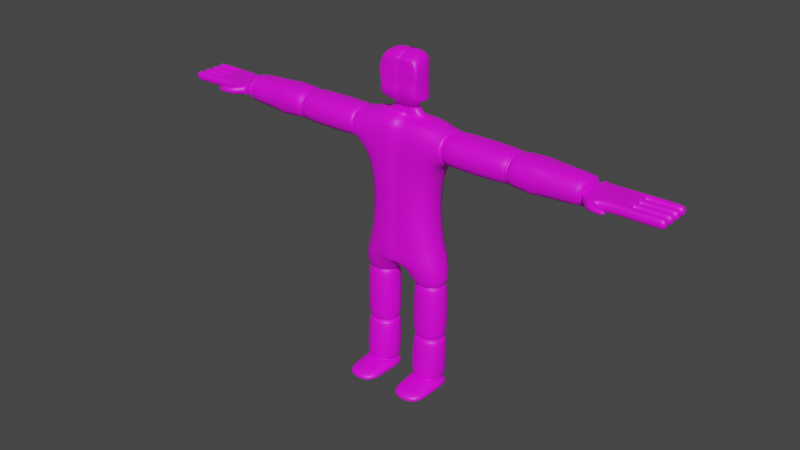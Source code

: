 # Source: 2human.blend  (saved by Blender 3.6.11; exported with 4.5.12 LTS)
import bpy
from mathutils import Matrix  # noqa: F401  (used for matrix-valued properties, if any)

bpy.ops.wm.read_factory_settings(use_empty=True)
scene = bpy.context.scene
scene.name = 'Scene'

# ---- collections
col_collection = bpy.data.collections.new('Collection'); scene.collection.children.link(col_collection)

# ---- images (referenced by path relative to the original .blend; pixels are not part of the script)
import os
ASSET_DIR = os.environ.get("B2B_ASSET_DIR", "")  # directory of the original .blend (textures are referenced by path, not embedded)
HERE = os.path.dirname(os.path.abspath(__file__))  # packed textures are extracted next to this script under _unpacked/

def load_image(name, relpath, width, height, colorspace="sRGB"):
    """Load a texture the original file referenced (path relative to the .blend, or extracted next to this script)."""
    p = next((c for c in (os.path.join(HERE, relpath), os.path.join(ASSET_DIR, relpath)) if relpath and os.path.exists(c)), "")
    if p:
        img = bpy.data.images.load(p, check_existing=True)
        img.name = name
    else:  # same state as the original file: an image datablock whose file is absent (Cycles renders it pink)
        img = bpy.data.images.new(name, width, height)
        img.source = "FILE"
        img.filepath = "//" + (relpath or name)
    img.colorspace_settings.name = colorspace
    return img
img_colorpallete2_jpeg = load_image('colorpallete2.jpeg', 'colorpallete2.jpeg', 1024, 1024, 'sRGB')

# ---- materials (node trees are filled in below, after node groups)
mat_materiais = bpy.data.materials.new('Materiais')
mat_materiais.use_transparent_shadow = False

# ---- material node trees
mat_materiais.use_nodes = True; mat_materiais.node_tree.nodes.clear()
_N = mat_materiais.node_tree.nodes; _L = mat_materiais.node_tree.links
n0 = _N.new('ShaderNodeBsdfPrincipled'); n0.name = 'BSDF - Pré-fundamentado'; n0.location = (10, 300)
n0.distribution = 'GGX'
n0.subsurface_method = 'RANDOM_WALK_SKIN'
n0.inputs[3].default_value = 1.45
n0.inputs[27].default_value = (0.0, 0.0, 0.0, 1.0)
n0.inputs[28].default_value = 1.0
n1 = _N.new('ShaderNodeOutputMaterial'); n1.name = 'Saída de material'; n1.location = (300, 300)
n2 = _N.new('ShaderNodeTexImage'); n2.name = 'Textura de imagem'; n2.location = (-343, 193)
n2.image = img_colorpallete2_jpeg
_L.new(n0.outputs[0], n1.inputs[0])
_L.new(n2.outputs[0], n0.inputs[0])
n1.is_active_output = True

# ---- world
world_world = bpy.data.worlds.new('World'); scene.world = world_world
world_world.use_nodes = True; world_world.node_tree.nodes.clear()
_N = world_world.node_tree.nodes; _L = world_world.node_tree.links
n0 = _N.new('ShaderNodeOutputWorld'); n0.name = 'World Output'; n0.location = (300, 300)
n1 = _N.new('ShaderNodeBackground'); n1.name = 'Background'; n1.location = (10, 300)
n1.inputs[0].default_value = (0.05088, 0.05088, 0.05088, 1.0)
_L.new(n1.outputs[0], n0.inputs[0])
n0.is_active_output = True
world_world.color = (0.05088, 0.05088, 0.05088)
world_world.use_sun_shadow = False
world_world.sun_shadow_jitter_overblur = 0.0

# ---- meshes
me_cubo = bpy.data.meshes.new('Cubo')
me_cubo.from_pydata([(-0.8719, -1.0, -0.8418), (-1.0, -1.0, 1.0), (-0.8719, 1.0, -0.8418), (-1.0, 1.0, 1.0), (0.0, -0.9853, -1.012), (0.0, -1.0, 1.0), (0.0, 1.006, -1.022), (0.0, 1.0, 1.0), (-0.7417, -0.9886, -0.4739), (-0.7417, -0.9886, 0.02611), (-0.9203, -1.0, 0.438), (-0.9203, 1.0, 0.438), (-0.7417, 0.9771, 0.03701), (-0.7417, 0.9771, -0.463), (0.0, 1.0, 0.5), (0.0, 0.9771, 0.01817), (0.0, 0.9771, -0.4818), (0.0, -1.0, 0.5), (0.0, -0.9886, 0.007268), (0.0, -0.9886, -0.4927), (-1.0, 1.0, -1.1), (-1.0, -1.0, -1.1), (0.0, 1.006, -1.123), (0.0, -0.9853, -1.112), (-0.9989, 0.7673, -3.063), (-0.9989, -0.7673, -3.063), (-0.2316, 0.7673, -3.063), (-0.2316, -0.7673, -3.063), (-0.9989, -2.082, -2.929), (-0.2316, -2.082, -2.929), (-0.9989, -2.082, -3.063), (-0.2316, -2.082, -3.063), (-0.9989, 0.7673, -2.883), (-0.9989, 0.7673, -2.976), (-0.9257, 0.6046, -2.904), (-0.8801, 0.5033, -2.918), (-0.9257, 0.6046, -2.941), (-0.9989, -0.9743, -2.874), (-0.9989, -0.9147, -2.825), (-0.9257, -0.789, -2.874), (-0.8801, -0.673, -2.869), (-0.9257, -0.7629, -2.852), (-0.2316, 0.7673, -2.883), (-0.2316, 0.7673, -2.976), (-0.3048, 0.6046, -2.904), (-0.3505, 0.5033, -2.918), (-0.3048, 0.6046, -2.941), (-0.2316, -0.9147, -2.825), (-0.2316, -0.9743, -2.874), (-0.3048, -0.7629, -2.852), (-0.3505, -0.673, -2.869), (-0.3048, -0.789, -2.874), (-0.9989, 0.7673, -2.18), (-0.9989, 0.7673, -2.246), (-0.9351, 0.6394, -2.199), (-0.8815, 0.5321, -2.213), (-0.9351, 0.6394, -2.227), (-0.9989, -0.7752, -2.246), (-0.9989, -0.7673, -2.18), (-0.9351, -0.6439, -2.228), (-0.8815, -0.5344, -2.213), (-0.9351, -0.6404, -2.198), (-0.2316, 0.7673, -2.18), (-0.2316, 0.7673, -2.246), (-0.2955, 0.6394, -2.199), (-0.3491, 0.5321, -2.213), (-0.2955, 0.6394, -2.227), (-0.2316, -0.7673, -2.18), (-0.2316, -0.7752, -2.246), (-0.2955, -0.6404, -2.198), (-0.3491, -0.5344, -2.213), (-0.2955, -0.6439, -2.228), (-0.999, 0.7853, -1.342), (-0.9989, 0.7673, -1.388), (-0.9123, 0.6039, -1.355), (-0.9612, 0.6972, -1.364), (-0.9123, 0.5964, -1.374), (-0.9989, -0.7673, -1.388), (-0.999, -0.7853, -1.342), (-0.9123, -0.5964, -1.374), (-0.9612, -0.6972, -1.364), (-0.9123, -0.6039, -1.355), (-0.2138, 0.7852, -1.343), (-0.2316, 0.7673, -1.388), (-0.3084, 0.6039, -1.355), (-0.264, 0.6972, -1.364), (-0.3159, 0.5964, -1.374), (-0.2138, -0.7852, -1.343), (-0.2316, -0.7673, -1.388), (-0.3084, -0.6039, -1.355), (-0.264, -0.6972, -1.364), (-0.3159, -0.5964, -1.374), (-2.653, -1.0, 0.5), (-2.653, -1.0, 1.0), (-2.653, 1.0, 1.0), (-2.653, 1.0, 0.5), (-4.161, -0.5358, 0.6842), (-4.161, -0.5358, 0.8158), (-4.161, 0.501, 0.8158), (-4.161, 0.501, 0.6842), (-4.183, -0.8845, 0.6726), (-4.183, -0.8845, 0.8273), (-4.183, 0.8497, 0.8273), (-4.183, 0.8497, 0.6726), (-4.183, -0.9015, 0.6763), (-4.183, -0.9015, 0.8237), (-4.183, 0.8667, 0.8237), (-4.183, 0.8667, 0.6763), (-4.183, -0.9015, 0.6763), (-4.183, -0.9015, 0.8237), (-4.183, 0.8667, 0.8237), (-4.183, 0.8667, 0.6763), (-5.046, -0.9015, 0.6763), (-5.046, -0.9015, 0.8237), (-5.046, 0.8667, 0.8237), (-5.046, 0.8667, 0.6763), (-4.183, -0.4594, 0.6763), (-4.183, -0.01739, 0.6763), (-4.183, 0.4246, 0.6763), (-4.183, -0.4594, 0.8237), (-4.183, -0.01739, 0.8237), (-4.183, 0.4246, 0.8237), (-5.35, -0.4343, 0.6763), (-5.35, -0.4343, 0.8237), (-5.35, 0.8667, 0.6763), (-5.35, 0.8667, 0.8237), (-5.35, -0.9015, 0.8237), (-5.35, -0.9015, 0.6763), (-5.046, -0.4846, 0.6763), (-5.046, -0.4343, 0.6763), (-5.02, -0.4594, 0.6763), (-5.046, -0.04253, 0.6763), (-5.046, 0.007751, 0.6763), (-5.02, -0.01739, 0.6763), (-5.046, 0.3995, 0.6763), (-5.046, 0.4498, 0.6763), (-5.02, 0.4246, 0.6763), (-5.046, -0.4343, 0.8237), (-5.046, -0.4846, 0.8237), (-5.02, -0.4594, 0.8237), (-5.046, 0.007751, 0.8237), (-5.046, -0.04253, 0.8237), (-5.02, -0.01739, 0.8237), (-5.046, 0.4498, 0.8237), (-5.046, 0.3995, 0.8237), (-5.02, 0.4246, 0.8237), (-5.35, -0.4846, 0.6763), (-5.35, -0.4846, 0.8237), (-5.35, 0.007751, 0.8237), (-5.35, 0.007751, 0.6763), (-5.35, -0.04253, 0.6763), (-5.35, -0.04253, 0.8237), (-5.35, 0.4498, 0.8237), (-5.35, 0.4498, 0.6763), (-5.35, 0.3995, 0.6763), (-5.35, 0.3995, 0.8237), (-5.584, -0.9015, 0.8237), (-5.584, -0.4846, 0.8237), (-5.584, 0.8667, 0.8237), (-5.584, 0.8667, 0.6763), (-5.584, 0.4498, 0.8237), (-5.584, 0.3995, 0.6763), (-5.584, 0.007751, 0.6763), (-5.584, 0.4498, 0.6763), (-5.584, -0.04253, 0.6763), (-5.584, -0.04253, 0.8237), (-5.584, -0.4846, 0.6763), (-5.584, 0.007751, 0.8237), (-5.584, -0.4343, 0.8237), (-5.584, -0.4343, 0.6763), (-5.584, -0.9015, 0.6763), (-5.584, 0.3995, 0.8237), (-5.755, -0.9015, 0.8237), (-5.755, -0.4846, 0.8237), (-5.755, 0.8667, 0.8237), (-5.755, 0.8667, 0.6763), (-5.755, 0.4498, 0.8237), (-5.755, 0.3995, 0.6763), (-5.755, 0.007751, 0.6763), (-5.755, 0.4498, 0.6763), (-5.755, -0.04253, 0.6763), (-5.755, -0.04253, 0.8237), (-5.755, -0.4846, 0.6763), (-5.755, 0.007751, 0.8237), (-5.755, -0.4343, 0.8237), (-5.755, -0.4343, 0.6763), (-5.755, -0.9015, 0.6763), (-5.755, 0.3995, 0.8237), (-4.455, -0.9015, 0.8237), (-4.455, -0.9015, 0.6763), (-4.366, -1.359, 0.6969), (-4.366, -1.359, 0.8031), (-4.502, -1.058, 0.6969), (-4.502, -1.058, 0.8031), (-4.616, -1.422, 0.712), (-4.616, -1.422, 0.788), (-4.636, -1.125, 0.712), (-4.636, -1.125, 0.788), (-4.742, -1.399, 0.726), (-4.742, -1.399, 0.774), (-4.754, -1.211, 0.726), (-4.754, -1.211, 0.774), (-2.491, -1.0, 1.0), (-2.618, -1.0, 1.0), (-2.528, -0.8219, 0.9555), (-2.555, -0.9367, 0.9842), (-2.581, -0.8219, 0.9555), (-2.618, 1.0, 1.0), (-2.491, 1.0, 1.0), (-2.581, 0.8219, 0.9555), (-2.555, 0.9367, 0.9842), (-2.528, 0.8219, 0.9555), (-2.618, -1.0, 0.5), (-2.491, -1.0, 0.5), (-2.581, -0.8219, 0.5445), (-2.555, -0.9367, 0.5158), (-2.528, -0.8219, 0.5445), (-2.491, 1.0, 0.5), (-2.618, 1.0, 0.5), (-2.528, 0.8219, 0.5445), (-2.555, 0.9367, 0.5158), (-2.581, 0.8219, 0.5445), (-4.142, -0.5358, 0.6842), (-4.015, -0.9015, 0.529), (-4.09, -0.7706, 0.5617), (-4.067, -0.844, 0.5433), (-4.045, -0.7706, 0.5617), (-4.015, -0.9015, 0.971), (-4.142, -0.5358, 0.8158), (-4.045, -0.7706, 0.9383), (-4.067, -0.844, 0.9567), (-4.09, -0.7706, 0.9383), (-4.142, 0.501, 0.8158), (-4.015, 0.8667, 0.971), (-4.09, 0.7358, 0.9383), (-4.067, 0.8092, 0.9567), (-4.045, 0.7358, 0.9383), (-4.015, 0.8667, 0.529), (-4.142, 0.501, 0.6842), (-4.045, 0.7358, 0.5617), (-4.067, 0.8092, 0.5433), (-4.09, 0.7358, 0.5617), (-1.149, 1.0, 0.5), (-1.079, 1.0, 0.4889), (-1.131, 0.879, 0.5293), (-1.114, 0.7354, 0.5633), (-1.097, 0.879, 0.524), (-1.079, 1.0, 1.0), (-1.149, 1.0, 1.0), (-1.099, 0.879, 0.9695), (-1.114, 0.7354, 0.9334), (-1.129, 0.879, 0.9695), (-1.149, -1.0, 1.0), (-1.079, -1.0, 1.0), (-1.129, -0.879, 0.9695), (-1.114, -0.7354, 0.9334), (-1.099, -0.879, 0.9695), (-1.079, -1.0, 0.4889), (-1.149, -1.0, 0.5), (-1.097, -0.879, 0.524), (-1.114, -0.7354, 0.5633), (-1.131, -0.879, 0.5293), (-0.6293, -0.279, 1.039), (-0.6293, 0.2667, 1.039), (0.0, 0.2667, 1.039), (0.0, -0.279, 1.039), (-0.3663, -0.2748, 1.083), (-0.3663, 0.2625, 1.083), (0.0, 0.2625, 1.083), (0.0, -0.2748, 1.083), (-0.1987, -0.3252, 1.23), (-0.1987, 0.2122, 1.23), (0.0, 0.2625, 1.225), (0.0, -0.2748, 1.225), (-0.4707, -0.7242, 1.276), (-0.4707, 0.6112, 1.276), (0.0, 0.6615, 1.27), (0.0, -0.6738, 1.27), (-0.3196, -0.7618, 1.846), (0.0, 0.6615, 1.874), (0.0, -0.6738, 1.874), (-0.1485, -0.6074, 1.857), (0.0, 0.3314, 1.968), (0.0, -0.5262, 1.858), (0.0, 0.6615, 1.421), (0.0, 0.6615, 1.572), (0.0, 0.6615, 1.723), (0.0, -0.6738, 1.723), (0.0, -0.7783, 1.461), (0.0, -0.7649, 1.426), (-0.3764, -0.8567, 1.445), (-0.4528, -0.7209, 1.549), (-0.4707, -0.7242, 1.728), (-0.01999, -0.7242, 1.684), (-0.01999, -0.7242, 1.622), (-0.2831, -0.7242, 1.622), (-0.2831, -0.7242, 1.684), (0.0, -0.6738, 1.329), (0.0, -0.7041, 1.322), (0.0, -0.7593, 1.38), (0.0, -0.7565, 1.346), (-0.4478, -0.6204, 1.322), (-0.4478, 0.5542, 1.322), (0.0, 0.5985, 1.317), (-0.4478, -0.6204, 1.853), (-0.4478, 0.5542, 1.853), (0.0, 0.5985, 1.848), (0.0, 0.5985, 1.715), (-0.4478, -0.6204, 1.72), (-0.4478, 0.5542, 1.455), (-0.309, -0.33, 1.936), (-0.309, 0.2638, 1.936), (0.0, 0.3081, 1.931), (0.0, -0.2857, 1.931), (0.0, 0.5985, 1.45), (0.0, 0.5985, 1.583), (-0.4478, -0.6204, 1.455), (-0.4478, -0.6204, 1.587), (-0.4478, 0.5542, 1.72), (-0.4478, 0.5542, 1.587)], [], [(252, 248, 208, 202), (11, 3, 7, 14), (14, 7, 5, 17), (17, 5, 1, 10), (2, 6, 22, 20), (7, 3, 263, 264), (4, 19, 8, 0), (19, 18, 9, 8), (18, 17, 10, 9), (6, 16, 19, 4), (16, 15, 18, 19), (15, 14, 17, 18), (2, 13, 16, 6), (13, 12, 15, 16), (12, 11, 14, 15), (0, 8, 13, 2), (8, 9, 12, 13), (9, 10, 11, 12), (228, 232, 98, 97), (0, 2, 20, 21), (6, 4, 23, 22), (4, 0, 21, 23), (53, 63, 42, 32), (73, 83, 62, 52), (83, 88, 67, 62), (88, 77, 58, 67), (37, 25, 30, 28), (63, 68, 47, 42), (68, 57, 38, 47), (27, 48, 29, 31), (48, 37, 28, 29), (43, 48, 27, 26), (33, 43, 26, 24), (24, 26, 27, 25), (21, 20, 72, 78), (22, 23, 87, 82), (20, 22, 82, 72), (29, 28, 30, 31), (25, 27, 31, 30), (23, 21, 78, 87), (33, 37, 39, 36), (36, 39, 40, 35), (35, 40, 41, 34), (34, 41, 38, 32), (43, 33, 36, 46), (46, 36, 35, 45), (45, 35, 34, 44), (44, 34, 32, 42), (48, 43, 46, 51), (51, 46, 45, 50), (50, 45, 44, 49), (49, 44, 42, 47), (37, 48, 51, 39), (39, 51, 50, 40), (40, 50, 49, 41), (41, 49, 47, 38), (37, 33, 24, 25), (53, 57, 59, 56), (56, 59, 60, 55), (55, 60, 61, 54), (54, 61, 58, 52), (63, 53, 56, 66), (66, 56, 55, 65), (65, 55, 54, 64), (64, 54, 52, 62), (68, 63, 66, 71), (71, 66, 65, 70), (70, 65, 64, 69), (69, 64, 62, 67), (57, 68, 71, 59), (59, 71, 70, 60), (60, 70, 69, 61), (61, 69, 67, 58), (57, 53, 32, 38), (73, 77, 79, 76), (76, 79, 80, 75), (75, 80, 81, 74), (74, 81, 78, 72), (83, 73, 76, 86), (86, 76, 75, 85), (85, 75, 74, 84), (84, 74, 72, 82), (88, 83, 86, 91), (91, 86, 85, 90), (90, 85, 84, 89), (89, 84, 82, 87), (77, 88, 91, 79), (79, 91, 90, 80), (80, 90, 89, 81), (81, 89, 87, 78), (77, 73, 52, 58), (242, 258, 213, 217), (258, 252, 202, 213), (248, 242, 217, 208), (232, 238, 99, 107, 106, 98), (11, 10, 257, 243), (10, 1, 253, 257), (203, 207, 94, 233, 227, 93), (1, 3, 247, 253), (99, 96, 100, 103), (218, 95, 237, 233, 94, 207), (222, 228, 97, 105, 104, 96), (218, 212, 92, 223, 237, 95), (109, 101, 102, 110, 121, 120, 119), (105, 97, 101, 109), (97, 98, 102, 101), (107, 99, 103, 111), (98, 106, 110, 102), (106, 107, 111, 110), (96, 104, 108, 100), (104, 105, 109, 108), (100, 108, 116, 117, 118, 111, 103), (189, 188, 113, 112), (109, 119, 139, 138, 113, 188), (132, 140, 148, 149), (148, 155, 171, 167), (110, 111, 115, 114), (119, 120, 142, 141, 137, 139), (120, 121, 145, 144, 140, 142), (121, 110, 114, 143, 145), (143, 114, 125, 152), (111, 118, 136, 135, 115), (116, 108, 189, 112, 128, 130), (117, 116, 130, 129, 131, 133), (138, 128, 146, 147), (118, 117, 133, 132, 134, 136), (128, 129, 130), (131, 132, 133), (134, 135, 136), (137, 138, 139), (140, 141, 142), (143, 144, 145), (137, 129, 128, 138), (140, 132, 131, 141), (143, 135, 134, 144), (115, 135, 153, 124), (151, 150, 164, 165), (125, 124, 159, 158), (124, 153, 163, 159), (131, 129, 122, 150), (141, 131, 150, 151), (137, 141, 151, 123), (135, 143, 152, 153), (134, 132, 149, 154), (112, 113, 126, 127), (144, 134, 154, 155), (140, 144, 155, 148), (114, 115, 124, 125), (128, 112, 127, 146), (113, 138, 147, 126), (129, 137, 123, 122), (163, 160, 176, 179), (168, 165, 181, 184), (161, 162, 178, 177), (166, 170, 186, 182), (147, 146, 166, 157), (150, 122, 169, 164), (149, 148, 167, 162), (155, 154, 161, 171), (122, 123, 168, 169), (127, 126, 156, 170), (152, 125, 158, 160), (146, 127, 170, 166), (154, 149, 162, 161), (123, 151, 165, 168), (126, 147, 157, 156), (153, 152, 160, 163), (185, 184, 181, 180), (179, 176, 174, 175), (178, 183, 187, 177), (186, 172, 173, 182), (159, 163, 179, 175), (165, 164, 180, 181), (167, 171, 187, 183), (157, 166, 182, 173), (164, 169, 185, 180), (162, 167, 183, 178), (156, 157, 173, 172), (171, 161, 177, 187), (169, 168, 184, 185), (158, 159, 175, 174), (170, 156, 172, 186), (160, 158, 174, 176), (109, 188, 193, 191), (191, 193, 197, 195), (108, 109, 191, 190), (189, 108, 190, 192), (188, 189, 192, 193), (194, 195, 199, 198), (190, 191, 195, 194), (193, 192, 196, 197), (192, 190, 194, 196), (198, 199, 201, 200), (197, 196, 200, 201), (196, 194, 198, 200), (195, 197, 201, 199), (213, 202, 204, 216), (216, 204, 205, 215), (215, 205, 206, 214), (214, 206, 203, 212), (208, 217, 219, 211), (211, 219, 220, 210), (210, 220, 221, 209), (209, 221, 218, 207), (212, 218, 221, 214), (214, 221, 220, 215), (215, 220, 219, 216), (216, 219, 217, 213), (202, 208, 211, 204), (204, 211, 210, 205), (205, 210, 209, 206), (206, 209, 207, 203), (238, 222, 96, 99), (223, 227, 229, 226), (226, 229, 230, 225), (225, 230, 231, 224), (224, 231, 228, 222), (233, 237, 239, 236), (236, 239, 240, 235), (235, 240, 241, 234), (234, 241, 238, 232), (222, 238, 241, 224), (224, 241, 240, 225), (225, 240, 239, 226), (226, 239, 237, 223), (227, 233, 236, 229), (229, 236, 235, 230), (230, 235, 234, 231), (231, 234, 232, 228), (212, 203, 93, 227, 223, 92), (253, 247, 249, 256), (256, 249, 250, 255), (255, 250, 251, 254), (254, 251, 248, 252), (258, 242, 244, 261), (261, 244, 245, 260), (260, 245, 246, 259), (259, 246, 243, 257), (247, 243, 246, 249), (249, 246, 245, 250), (250, 245, 244, 251), (251, 244, 242, 248), (257, 253, 256, 259), (259, 256, 255, 260), (260, 255, 254, 261), (261, 254, 252, 258), (3, 11, 243, 247), (265, 264, 268, 269), (5, 7, 264, 265), (3, 1, 262, 263), (1, 5, 265, 262), (266, 269, 273, 270), (263, 262, 266, 267), (262, 265, 269, 266), (264, 263, 267, 268), (272, 271, 275, 276), (268, 267, 271, 272), (269, 268, 272, 273), (267, 266, 270, 271), (287, 286, 279, 280), (273, 272, 276, 277), (271, 270, 274, 275), (270, 273, 277, 274), (278, 280, 283, 281), (284, 276, 303, 314), (292, 287, 280, 278), (290, 291, 317, 316), (276, 275, 302, 303), (282, 279, 306, 312), (280, 279, 282, 283), (274, 290, 316, 301), (275, 274, 301, 302), (292, 278, 304, 308), (278, 281, 310, 304), (277, 289, 299, 297), (290, 289, 288, 291), (291, 288, 294, 295), (279, 286, 307, 306), (281, 283, 313, 310), (286, 285, 315, 307), (277, 276, 284, 289), (289, 284, 285, 288), (288, 285, 286, 287), (295, 294, 293, 296), (292, 291, 295, 296), (287, 292, 296, 293), (288, 287, 293, 294), (298, 297, 299, 300), (274, 277, 297, 298), (290, 274, 298, 300), (289, 290, 300, 299), (318, 308, 304, 305), (307, 318, 305, 306), (312, 311, 310, 313), (306, 305, 311, 312), (305, 304, 310, 311), (303, 302, 309, 314), (314, 309, 319, 315), (315, 319, 318, 307), (302, 301, 316, 309), (309, 316, 317, 319), (319, 317, 308, 318), (291, 292, 308, 317), (285, 284, 314, 315), (283, 282, 312, 313)])
me_cubo.polygons.foreach_set('use_smooth', [True] * 305)
_uv = me_cubo.uv_layers.new(name='Mapa UV')
_uv.uv.foreach_set('vector', [0.1906, 0.9022, 0.1906, 0.9022, 0.1906, 0.9022, 0.1906, 0.9022, 0.1906, 0.9022, 0.1906, 0.9022, 0.1906, 0.9022, 0.1906, 0.9022, 0.1906, 0.9022, 0.1906, 0.9022, 0.1906, 0.9022, 0.1906, 0.9022, 0.1906, 0.9022, 0.1906, 0.9022, 0.1906, 0.9022, 0.1906, 0.9022, 0.1906, 0.9022, 0.1906, 0.9022, 0.1906, 0.9022, 0.1906, 0.9022, 0.1906, 0.9022, 0.1906, 0.9022, 0.1906, 0.9022, 0.1906, 0.9022, 0.1906, 0.9022, 0.1906, 0.9022, 0.1906, 0.9022, 0.1906, 0.9022, 0.1906, 0.9022, 0.1906, 0.9022, 0.1906, 0.9022, 0.1906, 0.9022, 0.1906, 0.9022, 0.1906, 0.9022, 0.1906, 0.9022, 0.1906, 0.9022, 0.1906, 0.9022, 0.1906, 0.9022, 0.1906, 0.9022, 0.1906, 0.9022, 0.1906, 0.9022, 0.1906, 0.9022, 0.1906, 0.9022, 0.1906, 0.9022, 0.1906, 0.9022, 0.1906, 0.9022, 0.1906, 0.9022, 0.1906, 0.9022, 0.1906, 0.9022, 0.1906, 0.9022, 0.1906, 0.9022, 0.1906, 0.9022, 0.1906, 0.9022, 0.1906, 0.9022, 0.1906, 0.9022, 0.1906, 0.9022, 0.1906, 0.9022, 0.1906, 0.9022, 0.1906, 0.9022, 0.1906, 0.9022, 0.1906, 0.9022, 0.1906, 0.9022, 0.1906, 0.9022, 0.1906, 0.9022, 0.1906, 0.9022, 0.1906, 0.9022, 0.1906, 0.9022, 0.1906, 0.9022, 0.1906, 0.9022, 0.1906, 0.9022, 0.1906, 0.9022, 0.1906, 0.9022, 0.7812, 0.5616, 0.7812, 0.5616, 0.7812, 0.5616, 0.7812, 0.5616, 0.1906, 0.9022, 0.1906, 0.9022, 0.1906, 0.9022, 0.1906, 0.9022, 0.1906, 0.9022, 0.1906, 0.9022, 0.1906, 0.9022, 0.1906, 0.9022, 0.1906, 0.9022, 0.1906, 0.9022, 0.1906, 0.9022, 0.1906, 0.9022, 0.1906, 0.9022, 0.1906, 0.9022, 0.1906, 0.9022, 0.1906, 0.9022, 0.1906, 0.9022, 0.1906, 0.9022, 0.1906, 0.9022, 0.1906, 0.9022, 0.1906, 0.9022, 0.1906, 0.9022, 0.1906, 0.9022, 0.1906, 0.9022, 0.1906, 0.9022, 0.1906, 0.9022, 0.1906, 0.9022, 0.1906, 0.9022, 0.8312, 0.5741, 0.8312, 0.5741, 0.8312, 0.5741, 0.8312, 0.5741, 0.1906, 0.9022, 0.1906, 0.9022, 0.1906, 0.9022, 0.1906, 0.9022, 0.1906, 0.9022, 0.1906, 0.9022, 0.1906, 0.9022, 0.1906, 0.9022, 0.8312, 0.5741, 0.8312, 0.5741, 0.8312, 0.5741, 0.8312, 0.5741, 0.8312, 0.5741, 0.8312, 0.5741, 0.8312, 0.5741, 0.8312, 0.5741, 0.8312, 0.5741, 0.8312, 0.5741, 0.8312, 0.5741, 0.8312, 0.5741, 0.8312, 0.5741, 0.8312, 0.5741, 0.8312, 0.5741, 0.8312, 0.5741, 0.8312, 0.5741, 0.8312, 0.5741, 0.8312, 0.5741, 0.8312, 0.5741, 0.1906, 0.9022, 0.1906, 0.9022, 0.1906, 0.9022, 0.1906, 0.9022, 0.1906, 0.9022, 0.1906, 0.9022, 0.1906, 0.9022, 0.1906, 0.9022, 0.1906, 0.9022, 0.1906, 0.9022, 0.1906, 0.9022, 0.1906, 0.9022, 0.8312, 0.5741, 0.8312, 0.5741, 0.8312, 0.5741, 0.8312, 0.5741, 0.8312, 0.5741, 0.8312, 0.5741, 0.8312, 0.5741, 0.8312, 0.5741, 0.1906, 0.9022, 0.1906, 0.9022, 0.1906, 0.9022, 0.1906, 0.9022, 0.8312, 0.5741, 0.8312, 0.5741, 0.8312, 0.5741, 0.8312, 0.5741, 0.8312, 0.5741, 0.8312, 0.5741, 0.8312, 0.5741, 0.8312, 0.5741, 0.1906, 0.9022, 0.1906, 0.9022, 0.1906, 0.9022, 0.1906, 0.9022, 0.1906, 0.9022, 0.1906, 0.9022, 0.1906, 0.9022, 0.1906, 0.9022, 0.8312, 0.5741, 0.8312, 0.5741, 0.8312, 0.5741, 0.8312, 0.5741, 0.8312, 0.5741, 0.8312, 0.5741, 0.8312, 0.5741, 0.8312, 0.5741, 0.1906, 0.9022, 0.1906, 0.9022, 0.1906, 0.9022, 0.1906, 0.9022, 0.1906, 0.9022, 0.1906, 0.9022, 0.1906, 0.9022, 0.1906, 0.9022, 0.8312, 0.5741, 0.8312, 0.5741, 0.8312, 0.5741, 0.8312, 0.5741, 0.8312, 0.5741, 0.8312, 0.5741, 0.8312, 0.5741, 0.8312, 0.5741, 0.1906, 0.9022, 0.1906, 0.9022, 0.1906, 0.9022, 0.1906, 0.9022, 0.1906, 0.9022, 0.1906, 0.9022, 0.1906, 0.9022, 0.1906, 0.9022, 0.8312, 0.5741, 0.8312, 0.5741, 0.8312, 0.5741, 0.8312, 0.5741, 0.8312, 0.5741, 0.8312, 0.5741, 0.8312, 0.5741, 0.8312, 0.5741, 0.1906, 0.9022, 0.1906, 0.9022, 0.1906, 0.9022, 0.1906, 0.9022, 0.1906, 0.9022, 0.1906, 0.9022, 0.1906, 0.9022, 0.1906, 0.9022, 0.8312, 0.5741, 0.8312, 0.5741, 0.8312, 0.5741, 0.8312, 0.5741, 0.1906, 0.9022, 0.1906, 0.9022, 0.1906, 0.9022, 0.1906, 0.9022, 0.1906, 0.9022, 0.1906, 0.9022, 0.1906, 0.9022, 0.1906, 0.9022, 0.1906, 0.9022, 0.1906, 0.9022, 0.1906, 0.9022, 0.1906, 0.9022, 0.1906, 0.9022, 0.1906, 0.9022, 0.1906, 0.9022, 0.1906, 0.9022, 0.1906, 0.9022, 0.1906, 0.9022, 0.1906, 0.9022, 0.1906, 0.9022, 0.1906, 0.9022, 0.1906, 0.9022, 0.1906, 0.9022, 0.1906, 0.9022, 0.1906, 0.9022, 0.1906, 0.9022, 0.1906, 0.9022, 0.1906, 0.9022, 0.1906, 0.9022, 0.1906, 0.9022, 0.1906, 0.9022, 0.1906, 0.9022, 0.1906, 0.9022, 0.1906, 0.9022, 0.1906, 0.9022, 0.1906, 0.9022, 0.1906, 0.9022, 0.1906, 0.9022, 0.1906, 0.9022, 0.1906, 0.9022, 0.1906, 0.9022, 0.1906, 0.9022, 0.1906, 0.9022, 0.1906, 0.9022, 0.1906, 0.9022, 0.1906, 0.9022, 0.1906, 0.9022, 0.1906, 0.9022, 0.1906, 0.9022, 0.1906, 0.9022, 0.1906, 0.9022, 0.1906, 0.9022, 0.1906, 0.9022, 0.1906, 0.9022, 0.1906, 0.9022, 0.1906, 0.9022, 0.1906, 0.9022, 0.1906, 0.9022, 0.1906, 0.9022, 0.1906, 0.9022, 0.1906, 0.9022, 0.1906, 0.9022, 0.1906, 0.9022, 0.1906, 0.9022, 0.1906, 0.9022, 0.1906, 0.9022, 0.1906, 0.9022, 0.1906, 0.9022, 0.1906, 0.9022, 0.1906, 0.9022, 0.1906, 0.9022, 0.1906, 0.9022, 0.1906, 0.9022, 0.1906, 0.9022, 0.1906, 0.9022, 0.1906, 0.9022, 0.1906, 0.9022, 0.1906, 0.9022, 0.1906, 0.9022, 0.1906, 0.9022, 0.1906, 0.9022, 0.1906, 0.9022, 0.1906, 0.9022, 0.1906, 0.9022, 0.1906, 0.9022, 0.1906, 0.9022, 0.1906, 0.9022, 0.1906, 0.9022, 0.1906, 0.9022, 0.1906, 0.9022, 0.1906, 0.9022, 0.1906, 0.9022, 0.1906, 0.9022, 0.1906, 0.9022, 0.1906, 0.9022, 0.1906, 0.9022, 0.1906, 0.9022, 0.1906, 0.9022, 0.1906, 0.9022, 0.1906, 0.9022, 0.1906, 0.9022, 0.1906, 0.9022, 0.1906, 0.9022, 0.1906, 0.9022, 0.1906, 0.9022, 0.1906, 0.9022, 0.1906, 0.9022, 0.1906, 0.9022, 0.1906, 0.9022, 0.1906, 0.9022, 0.1906, 0.9022, 0.1906, 0.9022, 0.1906, 0.9022, 0.1906, 0.9022, 0.1906, 0.9022, 0.1906, 0.9022, 0.1906, 0.9022, 0.1906, 0.9022, 0.1906, 0.9022, 0.1906, 0.9022, 0.1906, 0.9022, 0.1906, 0.9022, 0.1906, 0.9022, 0.1906, 0.9022, 0.1906, 0.9022, 0.1906, 0.9022, 0.1906, 0.9022, 0.1906, 0.9022, 0.1906, 0.9022, 0.1906, 0.9022, 0.1906, 0.9022, 0.1906, 0.9022, 0.1906, 0.9022, 0.1906, 0.9022, 0.1906, 0.9022, 0.1906, 0.9022, 0.1906, 0.9022, 0.1906, 0.9022, 0.1906, 0.9022, 0.1906, 0.9022, 0.1906, 0.9022, 0.1906, 0.9022, 0.1906, 0.9022, 0.1906, 0.9022, 0.1906, 0.9022, 0.1906, 0.9022, 0.1906, 0.9022, 0.1906, 0.9022, 0.7812, 0.5616, 0.7812, 0.5616, 0.7812, 0.5616, 0.7812, 0.5616, 0.7812, 0.5616, 0.7812, 0.5616, 0.1906, 0.9022, 0.1906, 0.9022, 0.1906, 0.9022, 0.1906, 0.9022, 0.1906, 0.9022, 0.1906, 0.9022, 0.1906, 0.9022, 0.1906, 0.9022, 0.1906, 0.9022, 0.1906, 0.9022, 0.1906, 0.9022, 0.1906, 0.9022, 0.1906, 0.9022, 0.1906, 0.9022, 0.1906, 0.9022, 0.1906, 0.9022, 0.1906, 0.9022, 0.1906, 0.9022, 0.7812, 0.5616, 0.7812, 0.5616, 0.7812, 0.5616, 0.7812, 0.5616, 0.1906, 0.9022, 0.1906, 0.9022, 0.1906, 0.9022, 0.1906, 0.9022, 0.1906, 0.9022, 0.1906, 0.9022, 0.7812, 0.5616, 0.7812, 0.5616, 0.7812, 0.5616, 0.7812, 0.5616, 0.7812, 0.5616, 0.7812, 0.5616, 0.1906, 0.9022, 0.1906, 0.9022, 0.1906, 0.9022, 0.1906, 0.9022, 0.1906, 0.9022, 0.1906, 0.9022, 0.7812, 0.5616, 0.7812, 0.5616, 0.7812, 0.5616, 0.7812, 0.5616, 0.7812, 0.5616, 0.7812, 0.5616, 0.7812, 0.5616, 0.7812, 0.5616, 0.7812, 0.5616, 0.7812, 0.5616, 0.7812, 0.5616, 0.7812, 0.5616, 0.7812, 0.5616, 0.7812, 0.5616, 0.7812, 0.5616, 0.7812, 0.5616, 0.7812, 0.5616, 0.7812, 0.5616, 0.7812, 0.5616, 0.7812, 0.5616, 0.7812, 0.5616, 0.7812, 0.5616, 0.7812, 0.5616, 0.7812, 0.5616, 0.7812, 0.5616, 0.7812, 0.5616, 0.7812, 0.5616, 0.7812, 0.5616, 0.7812, 0.5616, 0.7812, 0.5616, 0.7812, 0.5616, 0.7812, 0.5616, 0.7812, 0.5616, 0.7812, 0.5616, 0.7812, 0.5616, 0.7812, 0.5616, 0.7812, 0.5616, 0.7812, 0.5616, 0.7812, 0.5616, 0.7812, 0.5616, 0.7812, 0.5616, 0.7812, 0.5616, 0.7812, 0.5616, 0.7812, 0.5616, 0.7812, 0.5616, 0.7812, 0.5616, 0.7812, 0.5616, 0.7812, 0.5616, 0.7812, 0.5616, 0.7812, 0.5616, 0.7812, 0.5616, 0.7812, 0.5616, 0.7812, 0.5616, 0.7812, 0.5616, 0.7812, 0.5616, 0.7812, 0.5616, 0.7812, 0.5616, 0.7812, 0.5616, 0.7812, 0.5616, 0.7812, 0.5616, 0.7812, 0.5616, 0.7812, 0.5616, 0.7812, 0.5616, 0.7812, 0.5616, 0.7812, 0.5616, 0.7812, 0.5616, 0.7812, 0.5616, 0.7812, 0.5616, 0.7812, 0.5616, 0.7812, 0.5616, 0.7812, 0.5616, 0.7812, 0.5616, 0.7812, 0.5616, 0.7812, 0.5616, 0.7812, 0.5616, 0.7812, 0.5616, 0.7812, 0.5616, 0.7812, 0.5616, 0.7812, 0.5616, 0.7812, 0.5616, 0.7812, 0.5616, 0.7812, 0.5616, 0.7812, 0.5616, 0.7812, 0.5616, 0.7812, 0.5616, 0.7812, 0.5616, 0.7812, 0.5616, 0.7812, 0.5616, 0.7812, 0.5616, 0.7812, 0.5616, 0.7812, 0.5616, 0.7812, 0.5616, 0.7812, 0.5616, 0.7812, 0.5616, 0.7812, 0.5616, 0.7812, 0.5616, 0.7812, 0.5616, 0.7812, 0.5616, 0.7812, 0.5616, 0.7812, 0.5616, 0.7812, 0.5616, 0.7812, 0.5616, 0.7812, 0.5616, 0.7812, 0.5616, 0.7812, 0.5616, 0.7812, 0.5616, 0.7812, 0.5616, 0.7812, 0.5616, 0.7812, 0.5616, 0.7812, 0.5616, 0.7812, 0.5616, 0.7812, 0.5616, 0.7812, 0.5616, 0.7812, 0.5616, 0.7812, 0.5616, 0.7812, 0.5616, 0.7812, 0.5616, 0.7812, 0.5616, 0.7812, 0.5616, 0.7812, 0.5616, 0.7812, 0.5616, 0.7812, 0.5616, 0.7812, 0.5616, 0.7812, 0.5616, 0.7812, 0.5616, 0.7812, 0.5616, 0.7812, 0.5616, 0.7812, 0.5616, 0.7812, 0.5616, 0.7812, 0.5616, 0.7812, 0.5616, 0.7812, 0.5616, 0.7812, 0.5616, 0.7812, 0.5616, 0.7812, 0.5616, 0.7812, 0.5616, 0.7812, 0.5616, 0.7812, 0.5616, 0.7812, 0.5616, 0.7812, 0.5616, 0.7812, 0.5616, 0.7812, 0.5616, 0.7812, 0.5616, 0.7812, 0.5616, 0.7812, 0.5616, 0.7812, 0.5616, 0.7812, 0.5616, 0.7812, 0.5616, 0.7812, 0.5616, 0.7812, 0.5616, 0.7812, 0.5616, 0.7812, 0.5616, 0.7812, 0.5616, 0.7812, 0.5616, 0.7812, 0.5616, 0.7812, 0.5616, 0.7812, 0.5616, 0.7812, 0.5616, 0.7812, 0.5616, 0.7812, 0.5616, 0.7812, 0.5616, 0.7812, 0.5616, 0.7812, 0.5616, 0.7812, 0.5616, 0.7812, 0.5616, 0.7812, 0.5616, 0.7812, 0.5616, 0.7812, 0.5616, 0.7812, 0.5616, 0.7812, 0.5616, 0.7812, 0.5616, 0.7812, 0.5616, 0.7812, 0.5616, 0.7812, 0.5616, 0.7812, 0.5616, 0.7812, 0.5616, 0.7812, 0.5616, 0.7812, 0.5616, 0.7812, 0.5616, 0.7812, 0.5616, 0.7812, 0.5616, 0.7812, 0.5616, 0.7812, 0.5616, 0.7812, 0.5616, 0.7812, 0.5616, 0.7812, 0.5616, 0.7812, 0.5616, 0.7812, 0.5616, 0.7812, 0.5616, 0.7812, 0.5616, 0.7812, 0.5616, 0.7812, 0.5616, 0.7812, 0.5616, 0.7812, 0.5616, 0.7812, 0.5616, 0.7812, 0.5616, 0.7812, 0.5616, 0.7812, 0.5616, 0.7812, 0.5616, 0.7812, 0.5616, 0.7812, 0.5616, 0.7812, 0.5616, 0.7812, 0.5616, 0.7812, 0.5616, 0.7812, 0.5616, 0.7812, 0.5616, 0.7812, 0.5616, 0.7812, 0.5616, 0.7812, 0.5616, 0.7812, 0.5616, 0.7812, 0.5616, 0.7812, 0.5616, 0.7812, 0.5616, 0.7812, 0.5616, 0.7812, 0.5616, 0.7812, 0.5616, 0.7812, 0.5616, 0.7812, 0.5616, 0.7812, 0.5616, 0.7812, 0.5616, 0.7812, 0.5616, 0.7812, 0.5616, 0.7812, 0.5616, 0.7812, 0.5616, 0.7812, 0.5616, 0.7812, 0.5616, 0.7812, 0.5616, 0.7812, 0.5616, 0.7812, 0.5616, 0.7812, 0.5616, 0.7812, 0.5616, 0.7812, 0.5616, 0.7812, 0.5616, 0.7812, 0.5616, 0.7812, 0.5616, 0.7812, 0.5616, 0.7812, 0.5616, 0.7812, 0.5616, 0.7812, 0.5616, 0.7812, 0.5616, 0.7812, 0.5616, 0.7812, 0.5616, 0.7812, 0.5616, 0.7812, 0.5616, 0.7812, 0.5616, 0.7812, 0.5616, 0.7812, 0.5616, 0.7812, 0.5616, 0.7812, 0.5616, 0.7812, 0.5616, 0.7812, 0.5616, 0.7812, 0.5616, 0.7812, 0.5616, 0.7812, 0.5616, 0.7812, 0.5616, 0.7812, 0.5616, 0.7812, 0.5616, 0.7812, 0.5616, 0.7812, 0.5616, 0.7812, 0.5616, 0.7812, 0.5616, 0.7812, 0.5616, 0.7812, 0.5616, 0.7812, 0.5616, 0.7812, 0.5616, 0.7812, 0.5616, 0.7812, 0.5616, 0.7812, 0.5616, 0.7812, 0.5616, 0.7812, 0.5616, 0.7812, 0.5616, 0.7812, 0.5616, 0.7812, 0.5616, 0.7812, 0.5616, 0.7812, 0.5616, 0.7812, 0.5616, 0.7812, 0.5616, 0.7812, 0.5616, 0.7812, 0.5616, 0.7812, 0.5616, 0.7812, 0.5616, 0.7812, 0.5616, 0.7812, 0.5616, 0.7812, 0.5616, 0.7812, 0.5616, 0.7812, 0.5616, 0.7812, 0.5616, 0.7812, 0.5616, 0.7812, 0.5616, 0.7812, 0.5616, 0.7812, 0.5616, 0.7812, 0.5616, 0.7812, 0.5616, 0.7812, 0.5616, 0.7812, 0.5616, 0.7812, 0.5616, 0.7812, 0.5616, 0.7812, 0.5616, 0.7812, 0.5616, 0.7812, 0.5616, 0.7812, 0.5616, 0.7812, 0.5616, 0.7812, 0.5616, 0.7812, 0.5616, 0.7812, 0.5616, 0.7812, 0.5616, 0.7812, 0.5616, 0.7812, 0.5616, 0.7812, 0.5616, 0.7812, 0.5616, 0.7812, 0.5616, 0.7812, 0.5616, 0.7812, 0.5616, 0.7812, 0.5616, 0.7812, 0.5616, 0.7812, 0.5616, 0.7812, 0.5616, 0.7812, 0.5616, 0.7812, 0.5616, 0.7812, 0.5616, 0.7812, 0.5616, 0.7812, 0.5616, 0.7812, 0.5616, 0.7812, 0.5616, 0.7812, 0.5616, 0.7812, 0.5616, 0.7812, 0.5616, 0.7812, 0.5616, 0.7812, 0.5616, 0.7812, 0.5616, 0.7812, 0.5616, 0.7812, 0.5616, 0.7812, 0.5616, 0.7812, 0.5616, 0.7812, 0.5616, 0.7812, 0.5616, 0.7812, 0.5616, 0.7812, 0.5616, 0.7812, 0.5616, 0.7812, 0.5616, 0.7812, 0.5616, 0.7812, 0.5616, 0.7812, 0.5616, 0.7812, 0.5616, 0.7812, 0.5616, 0.7812, 0.5616, 0.7812, 0.5616, 0.7812, 0.5616, 0.7812, 0.5616, 0.7812, 0.5616, 0.7812, 0.5616, 0.7812, 0.5616, 0.7812, 0.5616, 0.7812, 0.5616, 0.7812, 0.5616, 0.7812, 0.5616, 0.7812, 0.5616, 0.7812, 0.5616, 0.7812, 0.5616, 0.7812, 0.5616, 0.7812, 0.5616, 0.7812, 0.5616, 0.7812, 0.5616, 0.7812, 0.5616, 0.7812, 0.5616, 0.7812, 0.5616, 0.7812, 0.5616, 0.7812, 0.5616, 0.7812, 0.5616, 0.7812, 0.5616, 0.7812, 0.5616, 0.7812, 0.5616, 0.7812, 0.5616, 0.7812, 0.5616, 0.7812, 0.5616, 0.7812, 0.5616, 0.7812, 0.5616, 0.7812, 0.5616, 0.7812, 0.5616, 0.7812, 0.5616, 0.7812, 0.5616, 0.7812, 0.5616, 0.7812, 0.5616, 0.7812, 0.5616, 0.7812, 0.5616, 0.7812, 0.5616, 0.1906, 0.9022, 0.1906, 0.9022, 0.1906, 0.9022, 0.1906, 0.9022, 0.1906, 0.9022, 0.1906, 0.9022, 0.1906, 0.9022, 0.1906, 0.9022, 0.1906, 0.9022, 0.1906, 0.9022, 0.1906, 0.9022, 0.1906, 0.9022, 0.1906, 0.9022, 0.1906, 0.9022, 0.1906, 0.9022, 0.1906, 0.9022, 0.1906, 0.9022, 0.1906, 0.9022, 0.1906, 0.9022, 0.1906, 0.9022, 0.1906, 0.9022, 0.1906, 0.9022, 0.1906, 0.9022, 0.1906, 0.9022, 0.1906, 0.9022, 0.1906, 0.9022, 0.1906, 0.9022, 0.1906, 0.9022, 0.1906, 0.9022, 0.1906, 0.9022, 0.1906, 0.9022, 0.1906, 0.9022, 0.1906, 0.9022, 0.1906, 0.9022, 0.1906, 0.9022, 0.1906, 0.9022, 0.1906, 0.9022, 0.1906, 0.9022, 0.1906, 0.9022, 0.1906, 0.9022, 0.1906, 0.9022, 0.1906, 0.9022, 0.1906, 0.9022, 0.1906, 0.9022, 0.1906, 0.9022, 0.1906, 0.9022, 0.1906, 0.9022, 0.1906, 0.9022, 0.1906, 0.9022, 0.1906, 0.9022, 0.1906, 0.9022, 0.1906, 0.9022, 0.1906, 0.9022, 0.1906, 0.9022, 0.1906, 0.9022, 0.1906, 0.9022, 0.1906, 0.9022, 0.1906, 0.9022, 0.1906, 0.9022, 0.1906, 0.9022, 0.1906, 0.9022, 0.1906, 0.9022, 0.1906, 0.9022, 0.1906, 0.9022, 0.7812, 0.5616, 0.7812, 0.5616, 0.7812, 0.5616, 0.7812, 0.5616, 0.1906, 0.9022, 0.1906, 0.9022, 0.1906, 0.9022, 0.1906, 0.9022, 0.1906, 0.9022, 0.1906, 0.9022, 0.1906, 0.9022, 0.1906, 0.9022, 0.1906, 0.9022, 0.1906, 0.9022, 0.1906, 0.9022, 0.1906, 0.9022, 0.7812, 0.5616, 0.7812, 0.5616, 0.7812, 0.5616, 0.7812, 0.5616, 0.1906, 0.9022, 0.1906, 0.9022, 0.1906, 0.9022, 0.1906, 0.9022, 0.1906, 0.9022, 0.1906, 0.9022, 0.1906, 0.9022, 0.1906, 0.9022, 0.1906, 0.9022, 0.1906, 0.9022, 0.1906, 0.9022, 0.1906, 0.9022, 0.7812, 0.5616, 0.7812, 0.5616, 0.7812, 0.5616, 0.7812, 0.5616, 0.7812, 0.5616, 0.7812, 0.5616, 0.7812, 0.5616, 0.7812, 0.5616, 0.1906, 0.9022, 0.1906, 0.9022, 0.1906, 0.9022, 0.1906, 0.9022, 0.1906, 0.9022, 0.1906, 0.9022, 0.1906, 0.9022, 0.1906, 0.9022, 0.1906, 0.9022, 0.1906, 0.9022, 0.1906, 0.9022, 0.1906, 0.9022, 0.1906, 0.9022, 0.1906, 0.9022, 0.1906, 0.9022, 0.1906, 0.9022, 0.1906, 0.9022, 0.1906, 0.9022, 0.1906, 0.9022, 0.1906, 0.9022, 0.1906, 0.9022, 0.1906, 0.9022, 0.1906, 0.9022, 0.1906, 0.9022, 0.7812, 0.5616, 0.7812, 0.5616, 0.7812, 0.5616, 0.7812, 0.5616, 0.1906, 0.9022, 0.1906, 0.9022, 0.1906, 0.9022, 0.1906, 0.9022, 0.1906, 0.9022, 0.1906, 0.9022, 0.1906, 0.9022, 0.1906, 0.9022, 0.1906, 0.9022, 0.1906, 0.9022, 0.1906, 0.9022, 0.1906, 0.9022, 0.1906, 0.9022, 0.1906, 0.9022, 0.1906, 0.9022, 0.1906, 0.9022, 0.1906, 0.9022, 0.1906, 0.9022, 0.1906, 0.9022, 0.1906, 0.9022, 0.1906, 0.9022, 0.1906, 0.9022, 0.1906, 0.9022, 0.1906, 0.9022, 0.1906, 0.9022, 0.1906, 0.9022, 0.1906, 0.9022, 0.1906, 0.9022, 0.1906, 0.9022, 0.1906, 0.9022, 0.1906, 0.9022, 0.1906, 0.9022, 0.1906, 0.9022, 0.1906, 0.9022, 0.1906, 0.9022, 0.1906, 0.9022, 0.1906, 0.9022, 0.1906, 0.9022, 0.1906, 0.9022, 0.1906, 0.9022, 0.1906, 0.9022, 0.1906, 0.9022, 0.1906, 0.9022, 0.1906, 0.9022, 0.1906, 0.9022, 0.1906, 0.9022, 0.1906, 0.9022, 0.1906, 0.9022, 0.1906, 0.9022, 0.1906, 0.9022, 0.1906, 0.9022, 0.1906, 0.9022, 0.1906, 0.9022, 0.1906, 0.9022, 0.1906, 0.9022, 0.1906, 0.9022, 0.1906, 0.9022, 0.1906, 0.9022, 0.1906, 0.9022, 0.1906, 0.9022, 0.1906, 0.9022, 0.1906, 0.9022, 0.1906, 0.9022, 0.1906, 0.9022, 0.1906, 0.9022, 0.1906, 0.9022, 0.1906, 0.9022, 0.1906, 0.9022, 0.1906, 0.9022, 0.1906, 0.9022, 0.1906, 0.9022, 0.1906, 0.9022, 0.1906, 0.9022, 0.1906, 0.9022, 0.8125, 0.5522, 0.8125, 0.5522, 0.8125, 0.5522, 0.8125, 0.5522, 0.1906, 0.9022, 0.1906, 0.9022, 0.1906, 0.9022, 0.1906, 0.9022, 0.1906, 0.9022, 0.1906, 0.9022, 0.1906, 0.9022, 0.1906, 0.9022, 0.1906, 0.9022, 0.1906, 0.9022, 0.1906, 0.9022, 0.1906, 0.9022, 0.8125, 0.5522, 0.8125, 0.5522, 0.8125, 0.5522, 0.8125, 0.5522, 0.8125, 0.5522, 0.8125, 0.5522, 0.8125, 0.5522, 0.8125, 0.5522, 0.8125, 0.5522, 0.8125, 0.5522, 0.8125, 0.5522, 0.8125, 0.5522, 0.8125, 0.5522, 0.8125, 0.5522, 0.8125, 0.5522, 0.8125, 0.5522, 0.8125, 0.5522, 0.8125, 0.5522, 0.8125, 0.5522, 0.8125, 0.5522, 0.8125, 0.5522, 0.8125, 0.5522, 0.8125, 0.5522, 0.8125, 0.5522, 0.8125, 0.5522, 0.8125, 0.5522, 0.8125, 0.5522, 0.8125, 0.5522, 0.8125, 0.5522, 0.8125, 0.5522, 0.8125, 0.5522, 0.8125, 0.5522, 0.8125, 0.5522, 0.8125, 0.5522, 0.8125, 0.5522, 0.8125, 0.5522, 0.8125, 0.5522, 0.8125, 0.5522, 0.8125, 0.5522, 0.8125, 0.5522, 0.8125, 0.5522, 0.8125, 0.5522, 0.8125, 0.5522, 0.8125, 0.5522, 0.8125, 0.5522, 0.8125, 0.5522, 0.8125, 0.5522, 0.8125, 0.5522, 0.8125, 0.5522, 0.8125, 0.5522, 0.8125, 0.5522, 0.8125, 0.5522, 0.8125, 0.5522, 0.8125, 0.5522, 0.8125, 0.5522, 0.8125, 0.5522, 0.8125, 0.5522, 0.8125, 0.5522, 0.8125, 0.5522, 0.8125, 0.5522, 0.7781, 0.07406, 0.7781, 0.07406, 0.7781, 0.07406, 0.7781, 0.07406, 0.7781, 0.07406, 0.7781, 0.07406, 0.7781, 0.07406, 0.7781, 0.07406, 0.7781, 0.07406, 0.7781, 0.07406, 0.7781, 0.07406, 0.7781, 0.07406, 0.7781, 0.07406, 0.7781, 0.07406, 0.7781, 0.07406, 0.7781, 0.07406, 0.7781, 0.07406, 0.7781, 0.07406, 0.7781, 0.07406, 0.7781, 0.07406, 0.7781, 0.07406, 0.7781, 0.07406, 0.7781, 0.07406, 0.7781, 0.07406, 0.7781, 0.07406, 0.7781, 0.07406, 0.7781, 0.07406, 0.7781, 0.07406, 0.7781, 0.07406, 0.7781, 0.07406, 0.7781, 0.07406, 0.7781, 0.07406, 0.8125, 0.5522, 0.8125, 0.5522, 0.8125, 0.5522, 0.8125, 0.5522, 0.8125, 0.5522, 0.8125, 0.5522, 0.8125, 0.5522, 0.8125, 0.5522, 0.8125, 0.5522, 0.8125, 0.5522, 0.8125, 0.5522, 0.8125, 0.5522, 0.8125, 0.5522, 0.8125, 0.5522, 0.8125, 0.5522, 0.8125, 0.5522, 0.7781, 0.07406, 0.7781, 0.07406, 0.7781, 0.07406, 0.7781, 0.07406, 0.8125, 0.5522, 0.8125, 0.5522, 0.8125, 0.5522, 0.8125, 0.5522, 0.8125, 0.5522, 0.8125, 0.5522, 0.8125, 0.5522, 0.8125, 0.5522, 0.8125, 0.5522, 0.8125, 0.5522, 0.8125, 0.5522, 0.8125, 0.5522, 0.8125, 0.5522, 0.8125, 0.5522, 0.8125, 0.5522, 0.8125, 0.5522, 0.1969, 0.9272, 0.1969, 0.9272, 0.1969, 0.9272, 0.1969, 0.9272, 0.8125, 0.5522, 0.8125, 0.5522, 0.8125, 0.5522, 0.8125, 0.5522, 0.8125, 0.5522, 0.8125, 0.5522, 0.8125, 0.5522, 0.8125, 0.5522, 0.8125, 0.5522, 0.8125, 0.5522, 0.8125, 0.5522, 0.8125, 0.5522, 0.1969, 0.9272, 0.1969, 0.9272, 0.1969, 0.9272, 0.1969, 0.9272, 0.8125, 0.5522, 0.8125, 0.5522, 0.8125, 0.5522, 0.8125, 0.5522, 0.8125, 0.5522, 0.8125, 0.5522, 0.8125, 0.5522, 0.8125, 0.5522, 0.8125, 0.5522, 0.8125, 0.5522, 0.8125, 0.5522, 0.8125, 0.5522, 0.7781, 0.07406, 0.7781, 0.07406, 0.7781, 0.07406, 0.7781, 0.07406, 0.7781, 0.07406, 0.7781, 0.07406, 0.7781, 0.07406, 0.7781, 0.07406, 0.7781, 0.07406, 0.7781, 0.07406, 0.7781, 0.07406, 0.7781, 0.07406, 0.7781, 0.07406, 0.7781, 0.07406, 0.7781, 0.07406, 0.7781, 0.07406, 0.7781, 0.07406, 0.7781, 0.07406, 0.7781, 0.07406, 0.7781, 0.07406, 0.7781, 0.07406, 0.7781, 0.07406, 0.7781, 0.07406, 0.7781, 0.07406, 0.7781, 0.07406, 0.7781, 0.07406, 0.7781, 0.07406, 0.7781, 0.07406, 0.7781, 0.07406, 0.7781, 0.07406, 0.7781, 0.07406, 0.7781, 0.07406, 0.7781, 0.07406, 0.7781, 0.07406, 0.7781, 0.07406, 0.7781, 0.07406, 0.7781, 0.07406, 0.7781, 0.07406, 0.7781, 0.07406, 0.7781, 0.07406, 0.7781, 0.07406, 0.7781, 0.07406, 0.7781, 0.07406, 0.7781, 0.07406, 0.7781, 0.07406, 0.7781, 0.07406, 0.7781, 0.07406, 0.7781, 0.07406, 0.8125, 0.5522, 0.8125, 0.5522, 0.8125, 0.5522, 0.8125, 0.5522, 0.7781, 0.07406, 0.7781, 0.07406, 0.7781, 0.07406, 0.7781, 0.07406])
me_cubo.materials.append(mat_materiais)
me_cubo.update()

# ---- objects
ob_cubo = bpy.data.objects.new('Cubo', me_cubo)

# ---- transforms, parenting, visibility, modifiers, constraints
ob_cubo.location = (0.0, 0.0, 4.507)
ob_cubo.scale = (1.0, 0.4668, 1.469)
_m = ob_cubo.modifiers.new('Espelhar', 'MIRROR')
_m.use_clip = True
_m = ob_cubo.modifiers.new('Subdivisão', 'SUBSURF')

# ---- collection membership
col_collection.objects.link(ob_cubo)

# ---- scene / render settings (as saved in the file)
scene.frame_start = 1; scene.frame_end = 250; scene.frame_set(1)
scene.render.engine = 'BLENDER_EEVEE_NEXT'
scene.cycles.sampling_pattern = 'TABULATED_SOBOL'
scene.view_settings.view_transform = 'Filmic'
bpy.context.view_layer.update()

# ---- added for rendering (the .blend has no active camera and no usable light): camera, sun
cam_auto = bpy.data.cameras.new('AutoCamera')
cam_auto.lens = 50.0
cam_auto.sensor_width = 36.0
cam_auto.clip_end = 1000.0
ob_auto_camera = bpy.data.objects.new('AutoCamera', cam_auto)
scene.collection.objects.link(ob_auto_camera)
ob_auto_camera.location = (12.7262, -15.5224, 13.8837)
ob_auto_camera.rotation_euler = (1.09748, -7.21219e-08, 0.694738)
scene.camera = ob_auto_camera
light_auto_sun = bpy.data.lights.new('AutoSun', 'SUN')
light_auto_sun.energy = 3.0
light_auto_sun.angle = 0.0523599
ob_auto_sun = bpy.data.objects.new('AutoSun', light_auto_sun)
scene.collection.objects.link(ob_auto_sun)
ob_auto_sun.rotation_euler = (0.872665, 0.174533, 0.523599)
bpy.context.view_layer.update()
